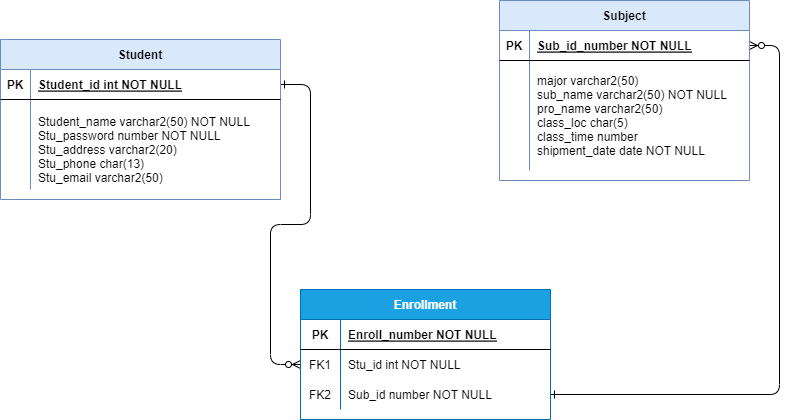

The diagram above was exported from draw.io. Its source (the exported page's mxGraphModel, read from the mxfile embedded in the PNG):
<mxGraphModel dx="1641" dy="750" grid="1" gridSize="10" guides="1" tooltips="1" connect="1" arrows="1" fold="1" page="1" pageScale="1" pageWidth="850" pageHeight="1100" math="0" shadow="0" extFonts="Permanent Marker^https://fonts.googleapis.com/css?family=Permanent+Marker">
  <root>
    <mxCell id="0" />
    <mxCell id="1" parent="0" />
    <mxCell id="C-vyLk0tnHw3VtMMgP7b-1" value="" style="edgeStyle=entityRelationEdgeStyle;endArrow=ERzeroToMany;startArrow=ERone;endFill=1;startFill=0;" parent="1" source="C-vyLk0tnHw3VtMMgP7b-24" target="C-vyLk0tnHw3VtMMgP7b-6" edge="1">
      <mxGeometry width="100" height="100" relative="1" as="geometry">
        <mxPoint x="340" y="720" as="sourcePoint" />
        <mxPoint x="440" y="620" as="targetPoint" />
      </mxGeometry>
    </mxCell>
    <mxCell id="C-vyLk0tnHw3VtMMgP7b-12" value="" style="edgeStyle=entityRelationEdgeStyle;endArrow=ERzeroToMany;startArrow=ERone;endFill=1;startFill=0;exitX=1;exitY=0.5;exitDx=0;exitDy=0;" parent="1" source="C-vyLk0tnHw3VtMMgP7b-9" target="C-vyLk0tnHw3VtMMgP7b-14" edge="1">
      <mxGeometry width="100" height="100" relative="1" as="geometry">
        <mxPoint x="400" y="180" as="sourcePoint" />
        <mxPoint x="740" y="300" as="targetPoint" />
        <Array as="points">
          <mxPoint x="640" y="580" />
          <mxPoint x="680" y="470" />
          <mxPoint x="770" y="480" />
          <mxPoint x="680" y="420" />
        </Array>
      </mxGeometry>
    </mxCell>
    <mxCell id="C-vyLk0tnHw3VtMMgP7b-2" value="Enrollment" style="shape=table;startSize=30;container=1;collapsible=1;childLayout=tableLayout;fixedRows=1;rowLines=0;fontStyle=1;align=center;resizeLast=1;fillColor=#1ba1e2;strokeColor=#006EAF;fontColor=#ffffff;" parent="1" vertex="1">
      <mxGeometry x="320" y="470" width="250" height="130" as="geometry" />
    </mxCell>
    <mxCell id="C-vyLk0tnHw3VtMMgP7b-3" value="" style="shape=partialRectangle;collapsible=0;dropTarget=0;pointerEvents=0;fillColor=none;points=[[0,0.5],[1,0.5]];portConstraint=eastwest;top=0;left=0;right=0;bottom=1;" parent="C-vyLk0tnHw3VtMMgP7b-2" vertex="1">
      <mxGeometry y="30" width="250" height="30" as="geometry" />
    </mxCell>
    <mxCell id="C-vyLk0tnHw3VtMMgP7b-4" value="PK" style="shape=partialRectangle;overflow=hidden;connectable=0;fillColor=none;top=0;left=0;bottom=0;right=0;fontStyle=1;" parent="C-vyLk0tnHw3VtMMgP7b-3" vertex="1">
      <mxGeometry width="40" height="30" as="geometry">
        <mxRectangle width="40" height="30" as="alternateBounds" />
      </mxGeometry>
    </mxCell>
    <mxCell id="C-vyLk0tnHw3VtMMgP7b-5" value="Enroll_number NOT NULL " style="shape=partialRectangle;overflow=hidden;connectable=0;fillColor=none;top=0;left=0;bottom=0;right=0;align=left;spacingLeft=6;fontStyle=5;" parent="C-vyLk0tnHw3VtMMgP7b-3" vertex="1">
      <mxGeometry x="40" width="210" height="30" as="geometry">
        <mxRectangle width="210" height="30" as="alternateBounds" />
      </mxGeometry>
    </mxCell>
    <mxCell id="C-vyLk0tnHw3VtMMgP7b-6" value="" style="shape=partialRectangle;collapsible=0;dropTarget=0;pointerEvents=0;fillColor=none;points=[[0,0.5],[1,0.5]];portConstraint=eastwest;top=0;left=0;right=0;bottom=0;" parent="C-vyLk0tnHw3VtMMgP7b-2" vertex="1">
      <mxGeometry y="60" width="250" height="30" as="geometry" />
    </mxCell>
    <mxCell id="C-vyLk0tnHw3VtMMgP7b-7" value="FK1" style="shape=partialRectangle;overflow=hidden;connectable=0;fillColor=none;top=0;left=0;bottom=0;right=0;" parent="C-vyLk0tnHw3VtMMgP7b-6" vertex="1">
      <mxGeometry width="40" height="30" as="geometry">
        <mxRectangle width="40" height="30" as="alternateBounds" />
      </mxGeometry>
    </mxCell>
    <mxCell id="C-vyLk0tnHw3VtMMgP7b-8" value="Stu_id int NOT NULL" style="shape=partialRectangle;overflow=hidden;connectable=0;fillColor=none;top=0;left=0;bottom=0;right=0;align=left;spacingLeft=6;" parent="C-vyLk0tnHw3VtMMgP7b-6" vertex="1">
      <mxGeometry x="40" width="210" height="30" as="geometry">
        <mxRectangle width="210" height="30" as="alternateBounds" />
      </mxGeometry>
    </mxCell>
    <mxCell id="C-vyLk0tnHw3VtMMgP7b-9" value="" style="shape=partialRectangle;collapsible=0;dropTarget=0;pointerEvents=0;fillColor=none;points=[[0,0.5],[1,0.5]];portConstraint=eastwest;top=0;left=0;right=0;bottom=0;" parent="C-vyLk0tnHw3VtMMgP7b-2" vertex="1">
      <mxGeometry y="90" width="250" height="30" as="geometry" />
    </mxCell>
    <mxCell id="C-vyLk0tnHw3VtMMgP7b-10" value="FK2" style="shape=partialRectangle;overflow=hidden;connectable=0;fillColor=none;top=0;left=0;bottom=0;right=0;" parent="C-vyLk0tnHw3VtMMgP7b-9" vertex="1">
      <mxGeometry width="40" height="30" as="geometry">
        <mxRectangle width="40" height="30" as="alternateBounds" />
      </mxGeometry>
    </mxCell>
    <mxCell id="C-vyLk0tnHw3VtMMgP7b-11" value="Sub_id number NOT NULL" style="shape=partialRectangle;overflow=hidden;connectable=0;fillColor=none;top=0;left=0;bottom=0;right=0;align=left;spacingLeft=6;" parent="C-vyLk0tnHw3VtMMgP7b-9" vertex="1">
      <mxGeometry x="40" width="210" height="30" as="geometry">
        <mxRectangle width="210" height="30" as="alternateBounds" />
      </mxGeometry>
    </mxCell>
    <mxCell id="C-vyLk0tnHw3VtMMgP7b-13" value="Subject" style="shape=table;startSize=30;container=1;collapsible=1;childLayout=tableLayout;fixedRows=1;rowLines=0;fontStyle=1;align=center;resizeLast=1;fillColor=#dae8fc;strokeColor=#6c8ebf;" parent="1" vertex="1">
      <mxGeometry x="519" y="181" width="250" height="180" as="geometry" />
    </mxCell>
    <mxCell id="C-vyLk0tnHw3VtMMgP7b-14" value="" style="shape=partialRectangle;collapsible=0;dropTarget=0;pointerEvents=0;fillColor=none;points=[[0,0.5],[1,0.5]];portConstraint=eastwest;top=0;left=0;right=0;bottom=1;" parent="C-vyLk0tnHw3VtMMgP7b-13" vertex="1">
      <mxGeometry y="30" width="250" height="30" as="geometry" />
    </mxCell>
    <mxCell id="C-vyLk0tnHw3VtMMgP7b-15" value="PK" style="shape=partialRectangle;overflow=hidden;connectable=0;fillColor=none;top=0;left=0;bottom=0;right=0;fontStyle=1;" parent="C-vyLk0tnHw3VtMMgP7b-14" vertex="1">
      <mxGeometry width="30" height="30" as="geometry">
        <mxRectangle width="30" height="30" as="alternateBounds" />
      </mxGeometry>
    </mxCell>
    <mxCell id="C-vyLk0tnHw3VtMMgP7b-16" value="Sub_id_number NOT NULL " style="shape=partialRectangle;overflow=hidden;connectable=0;fillColor=none;top=0;left=0;bottom=0;right=0;align=left;spacingLeft=6;fontStyle=5;" parent="C-vyLk0tnHw3VtMMgP7b-14" vertex="1">
      <mxGeometry x="30" width="220" height="30" as="geometry">
        <mxRectangle width="220" height="30" as="alternateBounds" />
      </mxGeometry>
    </mxCell>
    <mxCell id="C-vyLk0tnHw3VtMMgP7b-20" value="" style="shape=partialRectangle;collapsible=0;dropTarget=0;pointerEvents=0;fillColor=none;points=[[0,0.5],[1,0.5]];portConstraint=eastwest;top=0;left=0;right=0;bottom=0;" parent="C-vyLk0tnHw3VtMMgP7b-13" vertex="1">
      <mxGeometry y="60" width="250" height="110" as="geometry" />
    </mxCell>
    <mxCell id="C-vyLk0tnHw3VtMMgP7b-21" value="" style="shape=partialRectangle;overflow=hidden;connectable=0;fillColor=none;top=0;left=0;bottom=0;right=0;" parent="C-vyLk0tnHw3VtMMgP7b-20" vertex="1">
      <mxGeometry width="30" height="110" as="geometry">
        <mxRectangle width="30" height="110" as="alternateBounds" />
      </mxGeometry>
    </mxCell>
    <mxCell id="C-vyLk0tnHw3VtMMgP7b-22" value="major varchar2(50)&#10;sub_name varchar2(50) NOT NULL&#10;pro_name varchar2(50)&#10;class_loc char(5)&#10;class_time number&#10;shipment_date date NOT NULL" style="shape=partialRectangle;overflow=hidden;connectable=0;fillColor=none;top=0;left=0;bottom=0;right=0;align=left;spacingLeft=6;" parent="C-vyLk0tnHw3VtMMgP7b-20" vertex="1">
      <mxGeometry x="30" width="220" height="110" as="geometry">
        <mxRectangle width="220" height="110" as="alternateBounds" />
      </mxGeometry>
    </mxCell>
    <mxCell id="C-vyLk0tnHw3VtMMgP7b-23" value="Student" style="shape=table;startSize=30;container=1;collapsible=1;childLayout=tableLayout;fixedRows=1;rowLines=0;fontStyle=1;align=center;resizeLast=1;fillColor=#dae8fc;strokeColor=#6c8ebf;" parent="1" vertex="1">
      <mxGeometry x="20" y="220" width="280" height="160" as="geometry" />
    </mxCell>
    <mxCell id="C-vyLk0tnHw3VtMMgP7b-24" value="" style="shape=partialRectangle;collapsible=0;dropTarget=0;pointerEvents=0;fillColor=none;points=[[0,0.5],[1,0.5]];portConstraint=eastwest;top=0;left=0;right=0;bottom=1;" parent="C-vyLk0tnHw3VtMMgP7b-23" vertex="1">
      <mxGeometry y="30" width="280" height="30" as="geometry" />
    </mxCell>
    <mxCell id="C-vyLk0tnHw3VtMMgP7b-25" value="PK" style="shape=partialRectangle;overflow=hidden;connectable=0;fillColor=none;top=0;left=0;bottom=0;right=0;fontStyle=1;" parent="C-vyLk0tnHw3VtMMgP7b-24" vertex="1">
      <mxGeometry width="30" height="30" as="geometry">
        <mxRectangle width="30" height="30" as="alternateBounds" />
      </mxGeometry>
    </mxCell>
    <mxCell id="C-vyLk0tnHw3VtMMgP7b-26" value="Student_id int NOT NULL " style="shape=partialRectangle;overflow=hidden;connectable=0;fillColor=none;top=0;left=0;bottom=0;right=0;align=left;spacingLeft=6;fontStyle=5;" parent="C-vyLk0tnHw3VtMMgP7b-24" vertex="1">
      <mxGeometry x="30" width="250" height="30" as="geometry">
        <mxRectangle width="250" height="30" as="alternateBounds" />
      </mxGeometry>
    </mxCell>
    <mxCell id="C-vyLk0tnHw3VtMMgP7b-27" value="" style="shape=partialRectangle;collapsible=0;dropTarget=0;pointerEvents=0;fillColor=none;points=[[0,0.5],[1,0.5]];portConstraint=eastwest;top=0;left=0;right=0;bottom=0;" parent="C-vyLk0tnHw3VtMMgP7b-23" vertex="1">
      <mxGeometry y="60" width="280" height="90" as="geometry" />
    </mxCell>
    <mxCell id="C-vyLk0tnHw3VtMMgP7b-28" value="" style="shape=partialRectangle;overflow=hidden;connectable=0;fillColor=none;top=0;left=0;bottom=0;right=0;" parent="C-vyLk0tnHw3VtMMgP7b-27" vertex="1">
      <mxGeometry width="30" height="90" as="geometry">
        <mxRectangle width="30" height="90" as="alternateBounds" />
      </mxGeometry>
    </mxCell>
    <mxCell id="C-vyLk0tnHw3VtMMgP7b-29" value="&#10;Student_name varchar2(50) NOT NULL&#10;Stu_password number NOT NULL&#10;Stu_address varchar2(20) &#10;Stu_phone char(13) &#10;Stu_email varchar2(50) &#10;" style="shape=partialRectangle;overflow=hidden;connectable=0;fillColor=none;top=0;left=0;bottom=0;right=0;align=left;spacingLeft=6;" parent="C-vyLk0tnHw3VtMMgP7b-27" vertex="1">
      <mxGeometry x="30" width="250" height="90" as="geometry">
        <mxRectangle width="250" height="90" as="alternateBounds" />
      </mxGeometry>
    </mxCell>
  </root>
</mxGraphModel>